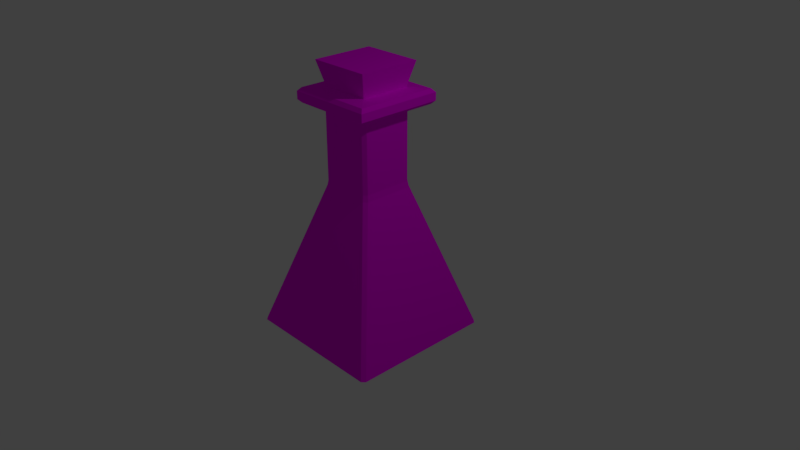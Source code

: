 # Source: Potion_Bottle_1.blend  (saved by Blender 2.78.0; exported with 4.5.12 LTS)
import bpy
from mathutils import Matrix  # noqa: F401  (used for matrix-valued properties, if any)

bpy.ops.wm.read_factory_settings(use_empty=True)
scene = bpy.context.scene
scene.name = 'Scene'

# ---- collections
col_collection_1 = bpy.data.collections.new('Collection 1'); scene.collection.children.link(col_collection_1)

# ---- images (referenced by path relative to the original .blend; pixels are not part of the script)
import os
ASSET_DIR = os.environ.get("B2B_ASSET_DIR", "")  # directory of the original .blend (textures are referenced by path, not embedded)
HERE = os.path.dirname(os.path.abspath(__file__))  # packed textures are extracted next to this script under _unpacked/

def load_image(name, relpath, width, height, colorspace="sRGB"):
    """Load a texture the original file referenced (path relative to the .blend, or extracted next to this script)."""
    p = next((c for c in (os.path.join(HERE, relpath), os.path.join(ASSET_DIR, relpath)) if relpath and os.path.exists(c)), "")
    if p:
        img = bpy.data.images.load(p, check_existing=True)
        img.name = name
    else:  # same state as the original file: an image datablock whose file is absent (Cycles renders it pink)
        img = bpy.data.images.new(name, width, height)
        img.source = "FILE"
        img.filepath = "//" + (relpath or name)
    img.colorspace_settings.name = colorspace
    return img
img_matexture = load_image('MaTexture', 'MaTexture_Peinte.png', 1024, 1024, 'sRGB')

# ---- materials (node trees are filled in below, after node groups)
mat_material = bpy.data.materials.new('Material')
mat_material.alpha_threshold = 0.0
mat_material.roughness = 0.5

# ---- material node trees
mat_material.use_nodes = True; mat_material.node_tree.nodes.clear()
_N = mat_material.node_tree.nodes; _L = mat_material.node_tree.links
n0 = _N.new('ShaderNodeOutputMaterial'); n0.name = 'Material Output'; n0.location = (300, 300)
n1 = _N.new('ShaderNodeBsdfDiffuse'); n1.name = 'Diffuse BSDF'; n1.location = (10, 300)
n2 = _N.new('ShaderNodeTexImage'); n2.name = 'Image Texture'; n2.location = (-220, 430)
n2.width = 140
n2.image = img_matexture
_L.new(n1.outputs[0], n0.inputs[0])
_L.new(n2.outputs[0], n1.inputs[0])
n0.is_active_output = True

# ---- world
world_world = bpy.data.worlds.new('World'); scene.world = world_world
world_world.color = (0.05088, 0.05088, 0.05088)
world_world.use_sun_shadow = False
world_world.sun_shadow_jitter_overblur = 0.0
world_world.cycles.sampling_method = 'MANUAL'

# ---- cameras
cam_camera = bpy.data.cameras.new('Camera')
cam_camera.clip_end = 100.0
cam_camera.lens = 35.0
cam_camera.sensor_width = 32.0
cam_camera.sensor_height = 18.0
cam_camera.ortho_scale = 7.314
cam_camera.dof.focus_distance = 0.0

# ---- lights
light_lamp = bpy.data.lights.new('Lamp', 'POINT')
light_lamp.transmission_factor = 0.0
light_lamp.cutoff_distance = 30.0
light_lamp.energy = 100.0
light_lamp.shadow_buffer_clip_start = 1.001
light_lamp.shadow_soft_size = 0.1
light_lamp.shadow_maximum_resolution = 0.006
light_lamp.use_absolute_resolution = True

# ---- meshes
me_cube = bpy.data.meshes.new('Cube')
me_cube.from_pydata([(0.3342, 0.3342, 2.229), (0.3342, -0.3342, 2.229), (-0.3342, -0.3342, 2.229), (-0.3342, 0.3342, 2.229), (0.416, 0.416, 2.55), (0.416, -0.416, 2.55), (-0.416, -0.416, 2.55), (-0.416, 0.416, 2.55), (0.9558, 1.0, -1.0), (1.0, 0.9558, -1.0), (1.0, -0.9558, -1.0), (0.9558, -1.0, -1.0), (-0.9558, -1.0, -1.0), (-1.0, -0.9558, -1.0), (-1.0, 0.9558, -1.0), (-0.9558, 1.0, -1.0), (0.3326, 0.3767, 0.9597), (0.3216, 0.3639, 1.042), (0.3639, 0.3216, 1.042), (0.3767, 0.3326, 0.9597), (0.3326, -0.3767, 0.9597), (0.3767, -0.3326, 0.9597), (0.3639, -0.3217, 1.042), (0.3216, -0.3639, 1.042), (-0.3767, -0.3326, 0.9597), (-0.3326, -0.3767, 0.9597), (-0.3217, -0.3639, 1.042), (-0.3639, -0.3216, 1.042), (-0.3767, 0.3326, 0.9597), (-0.3639, 0.3216, 1.042), (-0.3216, 0.3639, 1.042), (-0.3326, 0.3767, 0.9597), (0.3639, 0.3216, 2.014), (0.3216, 0.3639, 2.014), (0.3938, 0.3938, 2.015), (0.3216, -0.3639, 2.014), (0.3639, -0.3217, 2.014), (0.3938, -0.3938, 2.015), (-0.3639, -0.3216, 2.014), (-0.3217, -0.3639, 2.014), (-0.3938, -0.3938, 2.015), (-0.3216, 0.3639, 2.014), (-0.3639, 0.3216, 2.014), (-0.3938, 0.3938, 2.015), (0.5379, 0.5379, 2.021), (0.5801, 0.5801, 2.064), (0.5801, -0.5801, 2.064), (0.5379, -0.5379, 2.021), (-0.5801, -0.5801, 2.064), (-0.5379, -0.5379, 2.021), (-0.5379, 0.5379, 2.021), (-0.5801, 0.5801, 2.064), (0.5801, 0.5801, 2.168), (0.538, 0.538, 2.214), (0.538, -0.538, 2.214), (0.5801, -0.5801, 2.168), (-0.538, -0.538, 2.214), (-0.5801, -0.5801, 2.168), (-0.5801, 0.5801, 2.168), (-0.538, 0.538, 2.214)], [], [(16, 8, 15, 31), (34, 33, 41, 43, 50, 44), (11, 20, 25, 12), (13, 24, 28, 14), (17, 30, 41, 33), (9, 19, 21, 10), (43, 42, 38, 40, 49, 50), (22, 18, 32, 36), (29, 27, 38, 42), (26, 23, 35, 39), (51, 48, 57, 58), (40, 39, 35, 37, 47, 49), (45, 51, 58, 52), (37, 36, 32, 34, 44, 47), (48, 46, 55, 57), (53, 59, 3, 0), (46, 45, 52, 55), (2, 1, 5, 6), (54, 53, 0, 1), (59, 56, 2, 3), (56, 54, 1, 2), (4, 7, 6, 5), (1, 0, 4, 5), (3, 2, 6, 7), (0, 3, 7, 4), (16, 17, 18, 19), (20, 21, 22, 23), (24, 25, 26, 27), (28, 29, 30, 31), (32, 33, 34), (35, 36, 37), (38, 39, 40), (41, 42, 43), (8, 16, 19, 9), (10, 21, 20, 11), (12, 25, 24, 13), (14, 28, 31, 15), (18, 22, 21, 19), (16, 31, 30, 17), (23, 26, 25, 20), (27, 29, 28, 24), (26, 39, 38, 27), (41, 30, 29, 42), (32, 18, 17, 33), (22, 36, 35, 23), (45, 46, 47, 44), (44, 50, 51, 45), (46, 48, 49, 47), (48, 51, 50, 49), (53, 54, 55, 52), (52, 58, 59, 53), (54, 56, 57, 55), (56, 59, 58, 57), (8, 9, 10, 11, 12, 13, 14, 15)])
_uv = me_cube.uv_layers.new(name='UVMap')
_uv.uv.foreach_set('vector', [0.2162, 0.1749, 0.3151, 0.495, 0.01177, 0.495, 0.1107, 0.1749, 0.813, 0.535, 0.8015, 0.5399, 0.6995, 0.5399, 0.688, 0.535, 0.6652, 0.5118, 0.8359, 0.5118, 0.3316, 0.4953, 0.4305, 0.1752, 0.536, 0.1752, 0.6349, 0.4953, 0.00476, 0.9952, 0.1037, 0.675, 0.2092, 0.675, 0.3081, 0.9952, 0.2145, 0.1615, 0.1124, 0.1615, 0.1124, 0.004839, 0.2145, 0.004839, 0.6515, 0.4953, 0.7503, 0.1752, 0.8559, 0.1752, 0.9548, 0.4953, 0.688, 0.535, 0.6928, 0.5467, 0.6928, 0.6505, 0.688, 0.6621, 0.6652, 0.6853, 0.6652, 0.5118, 0.8541, 0.1618, 0.7521, 0.1618, 0.7521, 0.00513, 0.8541, 0.00513, 0.2075, 0.6616, 0.1054, 0.6616, 0.1054, 0.505, 0.2075, 0.505, 0.5343, 0.1618, 0.4322, 0.1618, 0.4322, 0.00513, 0.5343, 0.00513, 0.9694, 0.505, 0.9694, 0.6922, 0.9529, 0.6922, 0.9529, 0.505, 0.688, 0.6621, 0.6995, 0.6573, 0.8015, 0.6573, 0.813, 0.6621, 0.8359, 0.6853, 0.6652, 0.6853, 0.9359, 0.505, 0.9359, 0.6922, 0.9194, 0.6922, 0.9194, 0.505, 0.813, 0.6621, 0.8083, 0.6505, 0.8083, 0.5467, 0.813, 0.535, 0.8359, 0.5118, 0.8359, 0.6853, 0.9584, 0.889, 0.9584, 0.7018, 0.9749, 0.7018, 0.9749, 0.889, 0.6585, 0.8754, 0.6585, 0.7018, 0.6908, 0.7347, 0.6908, 0.8425, 0.9713, 0.192, 0.9713, 0.004839, 0.9877, 0.004839, 0.9877, 0.192, 0.5235, 0.8505, 0.5235, 0.9583, 0.4731, 0.9715, 0.4731, 0.8373, 0.8292, 0.8754, 0.6585, 0.8754, 0.6908, 0.8425, 0.7968, 0.8425, 0.6585, 0.7018, 0.8292, 0.7018, 0.7968, 0.7347, 0.6908, 0.7347, 0.8292, 0.7018, 0.8292, 0.8754, 0.7968, 0.8425, 0.7968, 0.7347, 0.4636, 0.9715, 0.3316, 0.9715, 0.3316, 0.8373, 0.4636, 0.8373, 0.8986, 0.8228, 0.8986, 0.715, 0.9489, 0.7018, 0.9489, 0.836, 0.8521, 0.626, 0.8521, 0.5182, 0.9024, 0.505, 0.9024, 0.6392, 0.8891, 0.715, 0.8891, 0.8228, 0.8387, 0.836, 0.8387, 0.7018, 0.2162, 0.1749, 0.2145, 0.1615, 0.2212, 0.1612, 0.2232, 0.1746, 0.4305, 0.1752, 0.4235, 0.1749, 0.4255, 0.1615, 0.4322, 0.1618, 0.543, 0.1749, 0.536, 0.1752, 0.5343, 0.1618, 0.541, 0.1615, 0.2092, 0.675, 0.2075, 0.6616, 0.2142, 0.6613, 0.2162, 0.6747, 0.8083, 0.5467, 0.8015, 0.5399, 0.813, 0.535, 0.8015, 0.6573, 0.8083, 0.6505, 0.813, 0.6621, 0.6928, 0.6505, 0.6995, 0.6573, 0.688, 0.6621, 0.6995, 0.5399, 0.6928, 0.5467, 0.688, 0.535, 0.3151, 0.495, 0.2162, 0.1749, 0.2232, 0.1746, 0.3221, 0.4947, 0.9548, 0.4953, 0.8559, 0.1752, 0.8629, 0.1749, 0.9618, 0.495, 0.6349, 0.4953, 0.536, 0.1752, 0.543, 0.1749, 0.6419, 0.495, 0.00476, 0.4947, 0.1037, 0.1746, 0.1107, 0.1749, 0.01177, 0.495, 0.7521, 0.1618, 0.8541, 0.1618, 0.8559, 0.1752, 0.7503, 0.1752, 0.2162, 0.1749, 0.1107, 0.1749, 0.1124, 0.1615, 0.2145, 0.1615, 0.4322, 0.1618, 0.5343, 0.1618, 0.536, 0.1752, 0.4305, 0.1752, 0.1054, 0.6616, 0.2075, 0.6616, 0.2092, 0.675, 0.1037, 0.675, 0.5343, 0.1618, 0.5343, 0.00513, 0.541, 0.004839, 0.541, 0.1615, 0.2142, 0.5047, 0.2142, 0.6613, 0.2075, 0.6616, 0.2075, 0.505, 0.7521, 0.00513, 0.7521, 0.1618, 0.7454, 0.1615, 0.7454, 0.004839, 0.4255, 0.1615, 0.4255, 0.004839, 0.4322, 0.00513, 0.4322, 0.1618, 0.8426, 0.505, 0.8426, 0.6922, 0.8359, 0.6853, 0.8359, 0.5118, 0.8359, 0.5118, 0.6652, 0.5118, 0.6585, 0.505, 0.8426, 0.505, 0.8426, 0.6922, 0.6585, 0.6922, 0.6652, 0.6853, 0.8359, 0.6853, 0.6585, 0.6922, 0.6585, 0.505, 0.6652, 0.5118, 0.6652, 0.6853, 0.9952, 0.01164, 0.9952, 0.1852, 0.9877, 0.192, 0.9877, 0.004839, 0.9194, 0.505, 0.9194, 0.6922, 0.912, 0.6854, 0.912, 0.5118, 0.9824, 0.7086, 0.9824, 0.8822, 0.9749, 0.889, 0.9749, 0.7018, 0.9454, 0.6854, 0.9454, 0.5118, 0.9529, 0.505, 0.9529, 0.6922, 0.3316, 0.5121, 0.3386, 0.505, 0.6419, 0.505, 0.6489, 0.5121, 0.6489, 0.8205, 0.6419, 0.8276, 0.3386, 0.8276, 0.3316, 0.8205])
_ca = me_cube.color_attributes.new('Col', 'BYTE_COLOR', 'CORNER')
_ca.data.foreach_set('color', [1.0, 1.0, 1.0, 1.0, 1.0, 1.0, 1.0, 1.0, 1.0, 1.0, 1.0, 1.0, 1.0, 1.0, 1.0, 1.0, 1.0, 1.0, 1.0, 1.0, 1.0, 1.0, 1.0, 1.0, 1.0, 1.0, 1.0, 1.0, 1.0, 1.0, 1.0, 1.0, 1.0, 1.0, 1.0, 1.0, 1.0, 1.0, 1.0, 1.0, 1.0, 1.0, 1.0, 1.0, 1.0, 1.0, 1.0, 1.0, 1.0, 1.0, 1.0, 1.0, 1.0, 1.0, 1.0, 1.0, 1.0, 1.0, 1.0, 1.0, 1.0, 1.0, 1.0, 1.0, 1.0, 1.0, 1.0, 1.0, 1.0, 1.0, 1.0, 1.0, 1.0, 1.0, 1.0, 1.0, 1.0, 1.0, 1.0, 1.0, 1.0, 1.0, 1.0, 1.0, 1.0, 1.0, 1.0, 1.0, 1.0, 1.0, 1.0, 1.0, 1.0, 1.0, 1.0, 1.0, 1.0, 1.0, 1.0, 1.0, 1.0, 1.0, 1.0, 1.0, 1.0, 1.0, 1.0, 1.0, 1.0, 1.0, 1.0, 1.0, 1.0, 1.0, 1.0, 1.0, 1.0, 1.0, 1.0, 1.0, 1.0, 1.0, 1.0, 1.0, 1.0, 1.0, 1.0, 1.0, 1.0, 1.0, 1.0, 1.0, 1.0, 1.0, 1.0, 1.0, 1.0, 1.0, 1.0, 1.0, 1.0, 1.0, 1.0, 1.0, 1.0, 1.0, 1.0, 1.0, 1.0, 1.0, 1.0, 1.0, 1.0, 1.0, 1.0, 1.0, 1.0, 1.0, 1.0, 1.0, 1.0, 1.0, 1.0, 1.0, 1.0, 1.0, 1.0, 1.0, 1.0, 1.0, 1.0, 1.0, 1.0, 1.0, 1.0, 1.0, 1.0, 1.0, 1.0, 1.0, 1.0, 1.0, 1.0, 1.0, 1.0, 1.0, 1.0, 1.0, 1.0, 1.0, 1.0, 1.0, 1.0, 1.0, 1.0, 1.0, 1.0, 1.0, 1.0, 1.0, 1.0, 1.0, 1.0, 1.0, 1.0, 1.0, 1.0, 1.0, 1.0, 1.0, 1.0, 1.0, 1.0, 1.0, 1.0, 1.0, 1.0, 1.0, 1.0, 1.0, 1.0, 1.0, 1.0, 1.0, 1.0, 1.0, 1.0, 1.0, 1.0, 1.0, 1.0, 1.0, 1.0, 1.0, 1.0, 1.0, 1.0, 1.0, 1.0, 1.0, 1.0, 1.0, 1.0, 1.0, 1.0, 1.0, 1.0, 1.0, 1.0, 1.0, 1.0, 1.0, 1.0, 1.0, 1.0, 1.0, 1.0, 1.0, 1.0, 1.0, 1.0, 1.0, 1.0, 1.0, 1.0, 1.0, 1.0, 1.0, 1.0, 1.0, 1.0, 1.0, 1.0, 1.0, 1.0, 1.0, 1.0, 1.0, 1.0, 1.0, 1.0, 1.0, 1.0, 1.0, 1.0, 1.0, 1.0, 1.0, 1.0, 1.0, 1.0, 1.0, 1.0, 1.0, 1.0, 1.0, 1.0, 1.0, 1.0, 1.0, 1.0, 1.0, 1.0, 1.0, 1.0, 1.0, 1.0, 1.0, 1.0, 1.0, 1.0, 1.0, 1.0, 1.0, 1.0, 1.0, 1.0, 1.0, 1.0, 1.0, 1.0, 1.0, 1.0, 1.0, 1.0, 1.0, 1.0, 1.0, 1.0, 1.0, 1.0, 1.0, 1.0, 1.0, 1.0, 1.0, 1.0, 1.0, 1.0, 1.0, 1.0, 1.0, 1.0, 1.0, 1.0, 1.0, 1.0, 1.0, 1.0, 1.0, 1.0, 1.0, 1.0, 1.0, 1.0, 1.0, 1.0, 1.0, 1.0, 1.0, 1.0, 1.0, 1.0, 1.0, 1.0, 1.0, 1.0, 1.0, 1.0, 1.0, 1.0, 1.0, 1.0, 1.0, 1.0, 1.0, 1.0, 1.0, 1.0, 1.0, 1.0, 1.0, 1.0, 1.0, 1.0, 1.0, 1.0, 1.0, 1.0, 1.0, 1.0, 1.0, 1.0, 1.0, 1.0, 1.0, 1.0, 1.0, 1.0, 1.0, 1.0, 1.0, 1.0, 1.0, 1.0, 1.0, 1.0, 1.0, 1.0, 1.0, 1.0, 1.0, 1.0, 1.0, 1.0, 1.0, 1.0, 1.0, 1.0, 1.0, 1.0, 1.0, 1.0, 1.0, 1.0, 1.0, 1.0, 1.0, 1.0, 1.0, 1.0, 1.0, 1.0, 1.0, 1.0, 1.0, 1.0, 1.0, 1.0, 1.0, 1.0, 1.0, 1.0, 1.0, 1.0, 1.0, 1.0, 1.0, 1.0, 1.0, 1.0, 1.0, 1.0, 1.0, 1.0, 1.0, 1.0, 1.0, 1.0, 1.0, 1.0, 1.0, 1.0, 1.0, 1.0, 1.0, 1.0, 1.0, 1.0, 1.0, 1.0, 1.0, 1.0, 1.0, 1.0, 1.0, 1.0, 1.0, 1.0, 1.0, 1.0, 1.0, 1.0, 1.0, 1.0, 1.0, 1.0, 1.0, 1.0, 1.0, 1.0, 1.0, 1.0, 1.0, 1.0, 1.0, 1.0, 1.0, 1.0, 1.0, 1.0, 1.0, 1.0, 1.0, 1.0, 1.0, 1.0, 1.0, 1.0, 1.0, 1.0, 1.0, 1.0, 1.0, 1.0, 1.0, 1.0, 1.0, 1.0, 1.0, 1.0, 1.0, 1.0, 1.0, 1.0, 1.0, 1.0, 1.0, 1.0, 1.0, 1.0, 1.0, 1.0, 1.0, 1.0, 1.0, 1.0, 1.0, 1.0, 1.0, 1.0, 1.0, 1.0, 1.0, 1.0, 1.0, 1.0, 1.0, 1.0, 1.0, 1.0, 1.0, 1.0, 1.0, 1.0, 1.0, 1.0, 1.0, 1.0, 1.0, 1.0, 1.0, 1.0, 1.0, 1.0, 1.0, 1.0, 1.0, 1.0, 1.0, 1.0, 1.0, 1.0, 1.0, 1.0, 1.0, 1.0, 1.0, 1.0, 1.0, 1.0, 1.0, 1.0, 1.0, 1.0, 1.0, 1.0, 1.0, 1.0, 1.0, 1.0, 1.0, 1.0, 1.0, 1.0, 1.0, 1.0, 1.0, 1.0, 1.0, 1.0, 1.0, 1.0, 1.0, 1.0, 1.0, 1.0, 1.0, 1.0, 1.0, 1.0, 1.0, 1.0, 1.0, 1.0, 1.0, 1.0, 1.0, 1.0, 1.0, 1.0, 1.0, 1.0, 1.0, 1.0, 1.0, 1.0, 1.0, 1.0, 1.0, 1.0, 1.0, 1.0, 1.0, 1.0, 1.0, 1.0, 1.0, 1.0, 1.0, 1.0, 1.0, 1.0, 1.0, 1.0, 1.0, 1.0, 1.0, 1.0, 1.0, 1.0, 1.0, 1.0, 1.0, 1.0, 1.0, 1.0, 1.0, 1.0, 1.0, 1.0, 1.0, 1.0, 1.0, 1.0, 1.0, 1.0, 1.0, 1.0, 1.0, 1.0, 1.0, 1.0, 1.0, 1.0, 1.0, 1.0, 1.0, 1.0, 1.0, 1.0, 1.0, 1.0, 1.0, 1.0, 1.0, 1.0, 1.0, 1.0, 1.0, 1.0, 1.0, 1.0, 1.0, 1.0, 1.0, 1.0, 1.0, 1.0, 1.0, 1.0, 1.0, 1.0, 1.0, 1.0, 1.0, 1.0, 1.0, 1.0, 1.0, 1.0, 1.0, 1.0, 1.0, 1.0, 1.0, 1.0, 1.0, 1.0, 1.0, 1.0, 1.0, 1.0, 1.0, 1.0, 1.0, 1.0, 1.0, 1.0, 1.0, 1.0, 1.0, 1.0, 1.0, 1.0, 1.0, 1.0, 1.0, 1.0, 1.0, 1.0, 1.0, 1.0, 1.0, 1.0, 1.0, 1.0, 1.0, 1.0, 1.0, 1.0, 1.0, 1.0, 1.0, 1.0, 1.0, 1.0, 1.0, 1.0, 1.0, 1.0, 1.0, 1.0, 1.0, 1.0, 1.0, 1.0, 1.0, 1.0, 1.0, 1.0, 1.0, 1.0, 1.0, 1.0, 1.0, 1.0, 1.0, 1.0, 1.0, 1.0, 1.0, 1.0, 1.0, 1.0, 1.0, 1.0, 1.0, 1.0, 1.0, 1.0, 1.0, 1.0, 1.0, 1.0, 1.0, 1.0, 1.0, 1.0, 1.0, 1.0, 1.0, 1.0, 1.0, 1.0, 1.0, 1.0, 1.0, 1.0, 1.0, 1.0, 1.0, 1.0, 1.0, 1.0, 1.0, 1.0, 1.0, 1.0, 1.0, 1.0, 1.0, 1.0, 1.0, 1.0, 1.0, 1.0, 1.0, 1.0, 1.0, 1.0, 1.0, 1.0, 1.0, 1.0, 1.0, 1.0, 1.0, 1.0, 1.0, 1.0, 1.0, 1.0, 1.0, 1.0, 1.0, 1.0, 1.0, 1.0, 1.0, 1.0, 1.0, 1.0, 1.0, 1.0, 1.0, 1.0, 1.0, 1.0, 1.0, 1.0, 1.0, 1.0, 1.0, 1.0, 1.0, 1.0, 1.0, 1.0, 1.0, 1.0, 1.0, 1.0, 1.0, 1.0, 1.0, 1.0, 1.0, 1.0, 1.0, 1.0, 1.0, 1.0, 1.0, 1.0, 1.0, 1.0, 1.0, 1.0, 1.0, 1.0, 1.0, 1.0, 1.0, 1.0, 1.0])
me_cube.materials.append(mat_material)
me_cube.use_remesh_preserve_volume = False
me_cube.use_remesh_preserve_attributes = False
me_cube.use_mirror_vertex_groups = False
me_cube.update()

# ---- objects
ob_cube = bpy.data.objects.new('Cube', me_cube)
ob_lamp = bpy.data.objects.new('Lamp', light_lamp)
ob_camera = bpy.data.objects.new('Camera', cam_camera)

# ---- transforms, parenting, visibility, modifiers, constraints
ob_cube.location = (0.0, 0.0, 0.0)
ob_cube.lock_rotations_4d = False
ob_cube.empty_display_type = 'ARROWS'
ob_cube.lineart.crease_threshold = 0.0
ob_lamp.location = (4.076, 1.005, 5.904)
ob_lamp.rotation_euler = (0.6503, 0.05522, 1.866)
ob_lamp.lock_rotations_4d = False
ob_lamp.empty_display_type = 'ARROWS'
ob_lamp.color = (0.0, 0.0, 0.0, 0.0)
ob_lamp.lineart.crease_threshold = 0.0
ob_camera.location = (7.481, -6.508, 5.344)
ob_camera.rotation_euler = (1.109, 0.0, 0.8149)
ob_camera.lock_rotations_4d = False
ob_camera.empty_display_type = 'ARROWS'
ob_camera.color = (0.0, 0.0, 0.0, 0.0)
ob_camera.display_type = 'WIRE'
ob_camera.lineart.crease_threshold = 0.0

# ---- collection membership
col_collection_1.objects.link(ob_cube)
col_collection_1.objects.link(ob_lamp)
col_collection_1.objects.link(ob_camera)

# ---- scene / render settings (as saved in the file)
scene.camera = ob_camera
scene.frame_start = 1; scene.frame_end = 250; scene.frame_set(1)
scene.render.engine = 'CYCLES'
scene.render.resolution_percentage = 50
scene.render.dither_intensity = 0.0
scene.cycles.use_denoising = False
scene.cycles.samples = 128
scene.cycles.sampling_pattern = 'TABULATED_SOBOL'
scene.cycles.light_sampling_threshold = 0.0
scene.cycles.use_adaptive_sampling = False
scene.cycles.use_light_tree = False
scene.cycles.blur_glossy = 0.0
scene.cycles.sample_clamp_indirect = 0.0
scene.view_settings.view_transform = 'Standard'
bpy.context.view_layer.update()
